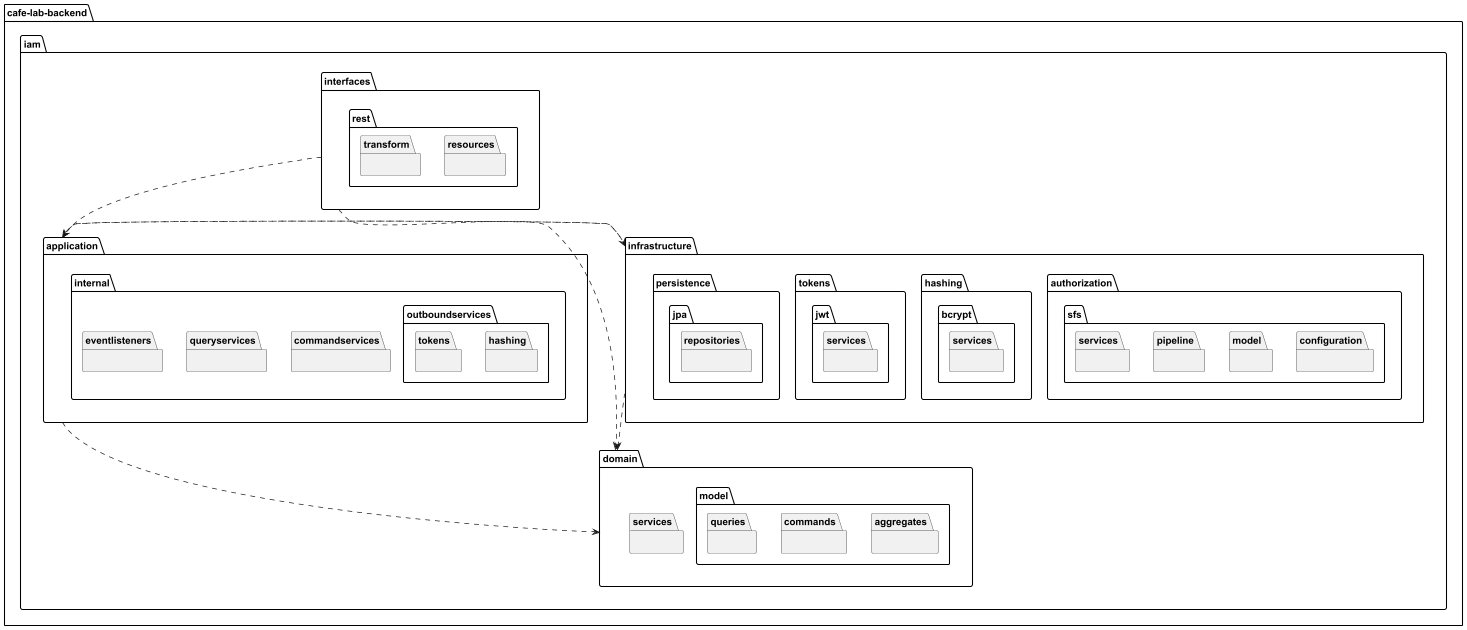

The diagram above was rendered by PlantUML. Its source (embedded in the PNG):
@startuml
package cafe-lab-backend as cafe_lab_backend  {

    package iam {
        package application {
            package internal {
                package commandservices {}
                package queryservices {}
                package eventlisteners {}
                package outboundservices {
                    package hashing {}
                    package tokens {}
                }
            }
        }
        package domain {
            package model {
                package aggregates {}
                package commands {}
                package queries {}
            }
            package services {}
        }
        package infrastructure {
            package authorization {
                package sfs {
                    package configuration {}
                    package model {}
                    package pipeline {}
                    package services {}
                }
            }
            package hashing {
                package bcrypt {
                    package services {}
                }
            }
            package tokens {
                package jwt {
                    package services {}
                }
            }
            package persistence {
                package jpa {
                    package repositories {}
                }
            }
        }
        package interfaces {
            package rest {
                package resources {}
                package transform {}
            }
        }
    }
}


cafe_lab_backend.iam.infrastructure ..> cafe_lab_backend.iam.domain
cafe_lab_backend.iam.infrastructure ..> cafe_lab_backend.iam.application

cafe_lab_backend.iam.application ..> cafe_lab_backend.iam.domain
cafe_lab_backend.iam.application ..> cafe_lab_backend.iam.infrastructure
cafe_lab_backend.iam.interfaces ..> cafe_lab_backend.iam.domain
cafe_lab_backend.iam.interfaces ..> cafe_lab_backend.iam.application


@enduml